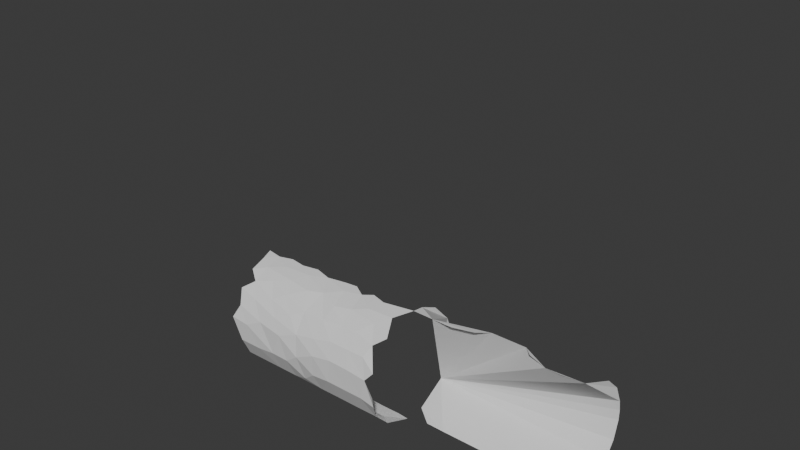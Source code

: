 # Source: tshirt_static.blend  (saved by Blender 5.0.119; exported with 4.5.12 LTS)
import bpy
from mathutils import Matrix  # noqa: F401  (used for matrix-valued properties, if any)

bpy.ops.wm.read_factory_settings(use_empty=True)
scene = bpy.context.scene
scene.name = 'Scene'

# ---- collections
col_collection = bpy.data.collections.new('Collection'); scene.collection.children.link(col_collection)

# ---- world
world_world = bpy.data.worlds.new('World'); scene.world = world_world
world_world.use_nodes = True; world_world.node_tree.nodes.clear()
_N = world_world.node_tree.nodes; _L = world_world.node_tree.links
n0 = _N.new('ShaderNodeOutputWorld'); n0.name = 'World Output'; n0.location = (200, 100)
n1 = _N.new('ShaderNodeBackground'); n1.name = 'Background'; n1.location = (-200, 100)
n1.inputs[0].default_value = (0.05088, 0.05088, 0.05088, 1.0)
_L.new(n1.outputs[0], n0.inputs[0])
n0.is_active_output = True
world_world.color = (0.05088, 0.05088, 0.05088)
world_world.sun_shadow_jitter_overblur = 0.0

# ---- meshes
me_front = bpy.data.meshes.new('Front')
me_front.from_pydata([(0.0, 0.03769, 0.006798), (0.0, 0.08427, 0.02595), (0.1024, 0.0, 0.0), (0.52, 0.08961, 0.3011), (0.4422, 2.027e-17, 0.331), (0.0001115, 0.001917, 0.3301), (0.3987, 2.027e-17, 0.331), (0.06217, 2.027e-17, 0.331), (0.0, 0.03669, 0.3246), (0.0, 0.1226, 0.05802), (0.0, 0.1515, 0.1055), (0.0, 0.163, 0.1613), (0.0, 0.1605, 0.2006), (0.0, 0.1448, 0.2402), (0.0, 0.09147, 0.2984), (0.04946, 0.000704, 0.0001241), (0.1562, 0.0, 0.0), (0.2361, 0.0, 0.0), (0.3042, 0.0, 0.0), (0.3684, 0.0, 0.0), (0.4444, 0.0, 0.0), (0.5157, 0.01607, 0.002834), (0.52, 0.07159, 0.01889), (0.52, 0.1149, 0.04982), (0.52, 0.1466, 0.09381), (0.52, 0.1618, 0.1455), (0.52, 0.163, 0.1744), (0.52, 0.1582, 0.2044), (0.52, 0.1353, 0.2565), (0.5028, 0.008795, 0.3295), (0.3389, 0.0256, 0.3277), (0.308, 0.05661, 0.3211), (0.2681, 0.05661, 0.3211), (0.2059, 0.05616, 0.3212), (0.1793, 0.02026, 0.3289), (0.1216, 2.027e-17, 0.331), (-0.0002695, -0.02146, 0.004606), (-0.001834, -0.1014, 0.03623), (1.425e-08, -0.163, 0.1496), (-0.428, -0.002097, 0.3307), (-0.3338, -2.918e-08, 0.331), (-0.1926, -1.684e-08, 0.331), (-0.2287, -0.003311, 0.3305), (-0.407, -0.1567, 0.2089), (-0.08863, -0.1605, 0.1956), (-0.3528, -0.1042, 0.2919), (-0.4718, -0.1055, 0.2909), (-0.4669, -0.06102, 0.3176), (-0.5067, -0.08159, 0.3066), (-0.5053, -0.1268, 0.268), (-0.4891, -0.1504, 0.229), (-0.5106, -0.162, 0.1888), (-0.4874, -0.1552, 0.1192), (-0.4999, -0.1185, 0.0538), (-0.4955, -0.07206, 0.01945), (-0.4974, -0.01931, 0.003405), (-0.4195, -0.08855, 0.3026), (-0.445, -0.1354, 0.2572), (-0.456, -0.1624, 0.1844), (-0.4196, -0.155, 0.1191), (-0.4365, -0.1183, 0.05364), (-0.4384, -0.0651, 0.01622), (-0.4316, -0.0175, 0.003086), (-0.3718, -0.06783, 0.3143), (-0.3897, -0.1233, 0.2721), (-0.3603, -0.1472, 0.2371), (-0.3632, -0.157, 0.127), (-0.3737, -0.1189, 0.05444), (-0.3724, -0.06957, 0.01813), (-0.3656, -0.01964, 0.003464), (-0.3042, -0.07469, 0.3106), (-0.3132, -0.1345, 0.2585), (-0.334, -0.1602, 0.1979), (-0.3115, -0.1565, 0.1252), (-0.3146, -0.1199, 0.05554), (-0.3042, -0.06864, 0.0181), (-0.3073, -0.01651, 0.002911), (-0.2566, -0.06216, 0.3156), (-0.2732, -0.1185, 0.2771), (-0.2742, -0.153, 0.2217), (-0.2689, -0.1617, 0.157), (-0.2595, -0.1395, 0.08148), (-0.2554, -0.08586, 0.02696), (-0.2552, -0.0184, 0.003245), (-0.1996, -0.08217, 0.3063), (-0.2056, -0.1201, 0.276), (-0.2154, -0.1492, 0.2319), (-0.2086, -0.1623, 0.1867), (-0.2152, -0.1554, 0.1193), (-0.2219, -0.1173, 0.05252), (-0.2215, -0.06361, 0.01539), (-0.2023, -0.01617, 0.002852), (-0.1468, -0.07207, 0.3119), (-0.1487, -0.112, 0.2844), (-0.1483, -0.1603, 0.1972), (-0.1586, -0.1436, 0.2436), (-0.1593, -0.1568, 0.1258), (-0.1583, -0.119, 0.0546), (-0.1611, -0.06591, 0.01673), (-0.1446, -0.01609, 0.002836), (-0.0642, -0.08125, 0.3068), (-0.09662, -0.1127, 0.2842), (-0.09807, -0.1435, 0.2434), (-0.09967, -0.1565, 0.1252), (-0.08947, -0.1199, 0.05543), (-0.1115, -0.06646, 0.01704), (-0.08702, -0.01829, 0.003225), (-0.002751, -0.1007, 0.2953), (-0.03307, -0.1218, 0.2733), (-0.004085, -0.1547, 0.2172), (-0.04704, -0.1434, 0.2438), (-0.02749, -0.1609, 0.1903), (-0.003363, -0.1548, 0.1148), (-0.04455, -0.1566, 0.1251), (-0.02614, -0.1213, 0.0575), (-0.04401, -0.06681, 0.01704), (-0.03436, -0.01702, 0.003001), (-0.4209, -0.03598, 0.3246), (-0.3834, -0.007863, 0.3297), (-0.3406, -0.03171, 0.3255), (-0.2854, -0.01211, 0.3289), (-0.2095, -0.03275, 0.3253), (-0.1293, -0.003594, 0.3304), (-0.1576, -0.01973, 0.3276), (-0.08824, -0.01397, 0.3286), (-0.1049, -0.05225, 0.3209), (-0.03004, -0.04802, 0.3207), (-0.4696, -0.01221, 0.3289), (-0.5061, -0.03719, 0.3244), (-0.5144, -0.005504, 0.3301), (-0.2283, -0.005598, 0.6), (-0.2469, 0.03589, 0.6), (-0.2781, -0.009549, 0.6), (0.2893, -0.2354, 1.2), (0.2393, -0.2525, 1.2), (0.2881, -0.2755, 1.2)], [(36, 15), (130, 132), (130, 131), (131, 132), (133, 135), (133, 134), (134, 135)], [(74, 73, 67), (70, 119, 63), (60, 59, 52), (46, 56, 47), (46, 47, 48), (48, 47, 128), (57, 46, 49), (50, 57, 49), (58, 43, 50), (58, 50, 51), (52, 58, 51), (60, 52, 53), (60, 53, 54), (61, 60, 54), (62, 61, 55), (61, 54, 55), (56, 63, 47), (63, 117, 47), (64, 56, 46), (57, 64, 46), (43, 57, 50), (66, 43, 58, 59), (59, 58, 52), (67, 60, 61), (68, 61, 62), (45, 63, 56), (64, 45, 56), (65, 71, 64), (71, 45, 64), (65, 64, 57), (72, 65, 43), (43, 65, 57), (66, 73, 72), (66, 72, 43), (73, 66, 67), (67, 66, 59, 60), (68, 74, 67), (68, 67, 61), (75, 68, 69), (69, 68, 62), (78, 70, 45), (70, 63, 45), (71, 78, 45), (79, 71, 65), (72, 79, 65), (73, 80, 72), (74, 81, 73), (75, 74, 68), (76, 75, 69), (85, 84, 77), (78, 77, 70), (85, 77, 78), (86, 85, 78), (79, 78, 71), (87, 86, 79), (86, 78, 79), (80, 79, 72), (87, 79, 80), (88, 87, 80), (88, 80, 81), (81, 80, 73), (89, 88, 81), (82, 89, 74, 75), (89, 81, 74), (90, 82, 75), (83, 90, 75), (83, 75, 76), (84, 92, 121), (84, 121, 77), (85, 93, 84), (95, 85, 86), (94, 95, 86), (87, 94, 86), (96, 87, 88), (89, 96, 88), (97, 96, 89), (98, 97, 90), (97, 89, 90), (90, 89, 82), (99, 98, 91), (98, 90, 91), (91, 90, 83), (101, 92, 93), (93, 92, 84), (95, 102, 93), (95, 93, 85), (44, 102, 95), (44, 95, 94), (96, 103, 94), (96, 94, 87), (103, 96, 97), (104, 103, 97), (104, 97, 105), (98, 105, 97), (105, 98, 99), (100, 126, 125), (108, 100, 101), (101, 100, 92), (100, 125, 92), (102, 110, 101), (110, 108, 101), (102, 101, 93), (111, 102, 44), (111, 110, 102), (113, 44, 103), (103, 44, 94), (113, 103, 104), (114, 104, 115), (115, 104, 105), (116, 115, 106), (115, 105, 106), (106, 105, 99), (107, 126, 100, 108), (111, 109, 110), (109, 108, 110), (112, 38, 111), (112, 111, 113), (113, 111, 44), (114, 112, 113), (114, 113, 104), (36, 37, 115), (115, 37, 114), (116, 36, 115), (117, 118, 127), (118, 39, 127), (63, 119, 117), (119, 118, 117), (120, 40, 118), (77, 120, 119), (70, 77, 119), (119, 120, 118), (121, 120, 77), (121, 42, 120), (123, 41, 42), (121, 123, 42), (125, 124, 123), (124, 122, 123), (92, 125, 123), (92, 123, 121), (125, 126, 124), (126, 5, 124), (47, 117, 127), (47, 127, 128), (128, 127, 129), (15, 0, 1, 9, 10, 11, 12, 13, 14, 8, 5, 7, 35, 34, 33, 32, 31, 30, 6, 4, 29, 3, 28, 27, 26, 25, 24, 23, 22, 21, 20, 19, 18, 17, 16, 2)])
me_front.update()

# ---- objects
ob_tshirt_static = bpy.data.objects.new('TShirt_Static', me_front)

# ---- transforms, parenting, visibility, modifiers, constraints
ob_tshirt_static.location = (0.0, 0.0, 0.0)

# ---- collection membership
col_collection.objects.link(ob_tshirt_static)

# ---- scene / render settings (as saved in the file)
scene.frame_start = 1; scene.frame_end = 250; scene.frame_set(1)
scene.render.engine = 'BLENDER_EEVEE_NEXT'
scene.render.bake_bias = 0.0
scene.render.bake_samples = 0
scene.cycles.sampling_pattern = 'TABULATED_SOBOL'
scene.eevee.use_volume_custom_range = False
bpy.context.view_layer.update()

# ---- added for rendering (the .blend has no active camera and no usable light): camera, sun
cam_auto = bpy.data.cameras.new('AutoCamera')
cam_auto.lens = 50.0
cam_auto.sensor_width = 36.0
cam_auto.clip_end = 1000.0
ob_auto_camera = bpy.data.objects.new('AutoCamera', cam_auto)
scene.collection.objects.link(ob_auto_camera)
ob_auto_camera.location = (1.52375, -1.8814, 1.81675)
ob_auto_camera.rotation_euler = (1.09748, -7.21219e-08, 0.694738)
scene.camera = ob_auto_camera
light_auto_sun = bpy.data.lights.new('AutoSun', 'SUN')
light_auto_sun.energy = 3.0
light_auto_sun.angle = 0.0523599
ob_auto_sun = bpy.data.objects.new('AutoSun', light_auto_sun)
scene.collection.objects.link(ob_auto_sun)
ob_auto_sun.rotation_euler = (0.872665, 0.174533, 0.523599)
bpy.context.view_layer.update()

